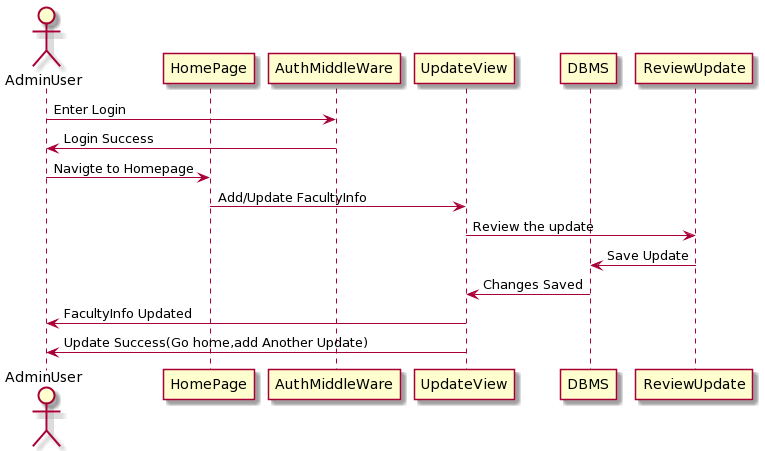

The diagram above was rendered by PlantUML. Its source (embedded in the PNG):
@startuml
actor AdminUser
participant HomePage
participant AuthMiddleWare
participant UpdateView
participant DBMS
participant ReviewUpdate
AdminUser -> AuthMiddleWare: Enter Login
AuthMiddleWare -> AdminUser: Login Success
AdminUser -> HomePage: Navigte to Homepage
HomePage ->  UpdateView: Add/Update FacultyInfo
UpdateView ->ReviewUpdate: Review the update
ReviewUpdate -> DBMS: Save Update
DBMS -> UpdateView: Changes Saved
UpdateView -> AdminUser: FacultyInfo Updated
UpdateView -> AdminUser :Update Success(Go home,add Another Update)
@enduml